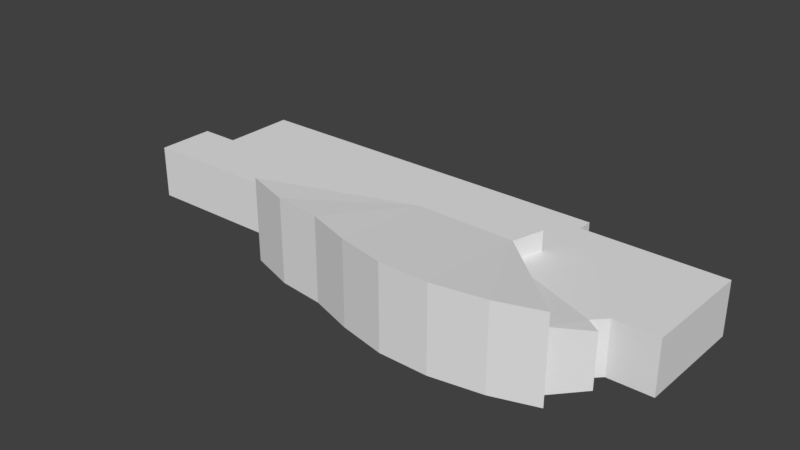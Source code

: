 # Source: Kirjasto2.blend  (saved by Blender 2.79.0; exported with 4.5.12 LTS)
import bpy
from mathutils import Matrix  # noqa: F401  (used for matrix-valued properties, if any)

bpy.ops.wm.read_factory_settings(use_empty=True)
scene = bpy.context.scene
scene.name = 'Scene'

# ---- collections
col_collection_1 = bpy.data.collections.new('Collection 1'); scene.collection.children.link(col_collection_1)

# ---- world
world_world = bpy.data.worlds.new('World'); scene.world = world_world
world_world.color = (0.05088, 0.05088, 0.05088)
world_world.use_sun_shadow = False
world_world.sun_shadow_jitter_overblur = 0.0
world_world.cycles.sampling_method = 'MANUAL'

# ---- meshes
me_kirjastomesh = bpy.data.meshes.new('KirjastoMesh')
me_kirjastomesh.from_pydata([(-31.41, -0.5776, 2.899), (-27.38, -0.5697, 2.899), (-27.38, -0.5697, -2.595), (-31.41, -0.5776, -2.595), (-31.41, -6.527, 2.899), (-31.41, -0.5776, 2.899), (-31.41, -0.5776, -2.595), (-31.41, -6.527, -2.595), (-11.11, -6.412, 2.899), (-31.41, -6.527, 2.899), (-31.41, -6.527, -2.595), (-11.11, -6.412, -2.595), (-10.95, -9.024, 2.899), (-11.11, -6.412, 2.899), (-11.11, -6.412, -2.595), (-10.95, -9.024, -2.595), (21.91, -8.362, 2.899), (18.99, -11.63, 3.738), (18.99, -11.63, -2.595), (18.99, -11.63, -2.595), (21.91, -8.362, -2.595), (21.91, -8.362, 2.899), (20.45, -7.376, 2.899), (21.91, -8.362, 2.899), (21.91, -8.362, -2.595), (20.45, -7.376, -2.595), (21.68, -6.136, 2.899), (20.45, -7.376, 2.899), (20.45, -7.376, -2.595), (21.68, -6.136, -2.595), (26.1, -6.09, 2.899), (21.68, -6.136, 2.899), (21.68, -6.136, -2.595), (26.1, -6.09, -2.595), (26.27, 5.486, 2.899), (26.1, -6.09, 2.899), (26.1, -6.09, -2.595), (26.27, 5.486, -2.595), (11.78, 5.517, 2.899), (26.27, 5.486, 2.899), (26.27, 5.486, -2.595), (11.78, 5.517, -2.595), (11.81, 7.03, 2.899), (11.78, 5.517, 2.899), (11.78, 5.517, -2.595), (11.81, 7.03, -2.595), (-27.4, 7.017, 2.899), (11.81, 7.03, 2.899), (11.81, 7.03, -2.595), (-27.38, -0.5697, 2.899), (-27.4, 7.017, 2.899), (-27.4, 7.017, -2.595), (-27.38, -0.5697, -2.595), (18.99, -11.63, 3.738), (21.91, -8.362, 2.899), (20.45, -7.376, 2.899), (20.45, -7.376, 2.899), (10.59, -3.574, 2.899), (18.99, -11.63, 3.738), (-13.46, -10.29, -2.595), (-8.669, -11.9, -2.595), (-8.669, -11.9, 6.035), (-13.46, -10.29, 6.035), (-3.871, -12.46, 6.035), (-8.669, -11.9, 6.035), (-8.669, -11.9, -2.595), (-3.871, -12.46, -2.595), (0.7109, -13.99, 6.035), (-3.871, -12.46, 6.035), (-3.871, -12.46, -2.595), (0.7109, -13.99, -2.595), (5.56, -15.06, 6.035), (0.7109, -13.99, 6.035), (0.7109, -13.99, -2.595), (5.56, -15.06, -2.595), (10.59, -15.11, 6.035), (5.56, -15.06, 6.035), (5.56, -15.06, -2.595), (10.59, -15.11, -2.595), (15.78, -14.23, 6.035), (10.59, -15.11, 6.035), (10.59, -15.11, -2.595), (15.78, -14.23, -2.595), (15.78, -14.23, -2.595), (20.19, -12.78, -2.595), (20.19, -12.78, 6.035), (15.78, -14.23, 6.035), (18.99, -11.63, 3.738), (10.59, -3.574, 2.899), (10.58, -3.569, 4.905), (18.99, -11.63, 3.738), (10.58, -3.569, 4.905), (20.19, -12.78, 6.035), (18.99, -11.63, -2.595), (18.99, -11.63, 3.738), (20.19, -12.78, 6.035), (20.19, -12.78, -2.595), (18.99, -11.63, -2.595), (20.19, -12.78, 6.035), (0.4248, -3.33, 4.905), (-13.46, -10.29, 6.035), (-8.669, -11.9, 6.035), (0.4248, -3.33, 4.905), (-8.669, -11.9, 6.035), (-3.871, -12.46, 6.035), (0.4248, -3.33, 4.905), (-3.871, -12.46, 6.035), (0.7109, -13.99, 6.035), (0.4248, -3.33, 4.905), (0.7109, -13.99, 6.035), (5.56, -15.06, 6.035), (0.4248, -3.33, 4.905), (5.56, -15.06, 6.035), (10.59, -15.11, 6.035), (15.78, -14.23, 6.035), (20.19, -12.78, 6.035), (10.58, -3.569, 4.905), (10.59, -15.11, 6.035), (15.78, -14.23, 6.035), (10.58, -3.569, 4.905), (0.4248, -3.33, 4.905), (10.59, -15.11, 6.035), (10.58, -3.569, 4.905), (0.4248, -3.33, 4.905), (-0.5024, -0.3312, 4.905), (-0.4801, -0.33, 2.899), (0.4232, -3.361, 2.899), (0.4248, -3.33, 4.905), (-0.4801, -0.33, 2.899), (11.48, -0.2954, 4.905), (10.58, -3.569, 4.905), (10.59, -3.574, 2.899), (10.59, -3.574, 2.899), (11.47, -0.2934, 2.899), (11.48, -0.2954, 4.905), (-0.5024, -0.3312, 4.905), (11.48, -0.2954, 4.905), (11.47, -0.2934, 2.899), (11.47, -0.2934, 2.899), (-0.4801, -0.33, 2.899), (-0.5024, -0.3312, 4.905), (0.4248, -3.33, 4.905), (0.4232, -3.361, 2.899), (-10.95, -9.024, 2.899), (-13.46, -10.29, 6.035), (0.4248, -3.33, 4.905), (-10.95, -9.024, 2.899), (-13.46, -10.29, -2.595), (-13.46, -10.29, 6.035), (-10.95, -9.024, 2.899), (-10.95, -9.024, -2.595), (11.48, -0.2954, 4.905), (-0.5024, -0.3312, 4.905), (0.4248, -3.33, 4.905), (10.58, -3.569, 4.905), (21.68, -6.136, 2.899), (26.1, -6.09, 2.899), (26.27, 5.486, 2.899), (11.78, 5.517, 2.899), (11.81, 7.03, 2.899), (-27.4, 7.017, 2.899), (-27.38, -0.5697, 2.899), (-31.41, -0.5776, 2.899), (-31.41, -6.527, 2.899), (-11.11, -6.412, 2.899), (-11.11, -6.412, 2.899), (-10.95, -9.024, 2.899), (0.4232, -3.361, 2.899), (-11.11, -6.412, 2.899), (0.4232, -3.361, 2.899), (-0.4801, -0.33, 2.899), (-27.38, -0.5697, 2.899), (-11.11, -6.412, 2.899), (-0.4801, -0.33, 2.899), (-27.4, 7.017, 2.899), (-27.38, -0.5697, 2.899), (-0.4801, -0.33, 2.899), (11.78, 5.517, 2.899), (-27.4, 7.017, 2.899), (-0.4801, -0.33, 2.899), (11.78, 5.517, 2.899), (-0.4801, -0.33, 2.899), (11.47, -0.2934, 2.899), (21.68, -6.136, 2.899), (11.78, 5.517, 2.899), (11.47, -0.2934, 2.899), (21.68, -6.136, 2.899), (11.47, -0.2934, 2.899), (10.59, -3.574, 2.899), (20.45, -7.376, 2.899), (21.68, -6.136, 2.899), (10.59, -3.574, 2.899), (-29.47, -0.604, -1.295), (-29.19, -0.604, -1.295), (-29.19, 3.044, -1.295), (-29.47, 3.044, -1.295), (-29.47, 3.044, -2.595), (-29.19, 3.044, -2.595), (-27.41, 3.044, -2.595), (-27.41, -0.6038, -1.595), (-27.41, 1.293, -1.595), (-29.19, 1.293, -1.595), (-29.19, -0.604, -1.595), (-29.19, 3.044, -2.595), (-29.47, 3.044, -2.595), (-29.47, 3.044, -1.295), (-29.19, 3.044, -1.295), (-29.47, 3.044, -2.595), (-29.47, -0.604, -2.595), (-29.47, -0.604, -1.295), (-29.47, 3.044, -1.295), (-29.19, 1.293, -1.595), (-29.19, 3.044, -2.595), (-29.19, 3.044, -1.295), (-29.19, -0.604, -1.595), (-29.19, -0.604, -1.295), (-27.41, 3.044, -2.595), (-29.19, 3.044, -2.595), (-29.19, 1.293, -1.595), (-29.19, 1.293, -1.595), (-27.41, 1.293, -1.595), (-27.41, 3.044, -2.595), (11.3, 9.323, -0.0449), (11.3, 9.902, -0.0449), (1.705, 9.902, -0.0449), (1.702, 9.324, -0.0449), (-3.817, 7.14, -2.595), (3.18, 7.139, -1.595), (3.171, 9.324, -1.595), (3.171, 9.324, -1.595), (-3.815, 9.324, -2.595), (-3.817, 7.14, -2.595), (12.83, 5.495, -1.595), (14.56, 5.489, -2.595), (14.58, 9.323, -2.595), (14.58, 9.323, -2.595), (12.83, 9.324, -1.595), (12.83, 5.495, -1.595), (11.77, 7.139, -1.595), (11.81, 5.503, -1.595), (12.83, 5.495, -1.595), (12.83, 9.324, -1.595), (3.18, 7.139, -1.595), (3.171, 9.324, -1.595), (14.58, 9.323, -2.595), (14.58, 9.901, -2.595), (14.58, 9.901, -1.432), (14.58, 9.323, -1.432), (-3.814, 9.903, -2.595), (-3.815, 9.324, -2.595), (-3.815, 9.324, -1.432), (-3.814, 9.903, -1.432), (14.58, 9.323, -1.432), (14.58, 9.901, -1.432), (12.63, 9.902, -1.432), (12.62, 9.323, -1.432), (-3.814, 9.903, -1.432), (-3.815, 9.324, -1.432), (-0.5299, 9.324, -1.432), (-0.5277, 9.902, -1.432), (12.62, 9.323, -0.6395), (12.63, 9.902, -0.6395), (11.3, 9.902, -0.6395), (11.3, 9.323, -0.6395), (-0.5277, 9.902, -0.6395), (-0.5299, 9.324, -0.6395), (1.702, 9.324, -0.6395), (1.705, 9.902, -0.6395), (-0.5277, 9.902, -1.432), (-0.5299, 9.324, -1.432), (-0.5299, 9.324, -0.6395), (-0.5277, 9.902, -0.6395), (12.62, 9.323, -1.432), (12.63, 9.902, -1.432), (12.63, 9.902, -0.6395), (12.62, 9.323, -0.6395), (11.3, 9.323, -0.6395), (11.3, 9.902, -0.6395), (11.3, 9.902, -0.0449), (11.3, 9.323, -0.0449), (11.3, 9.902, -0.6395), (12.63, 9.902, -0.6395), (12.63, 9.902, -1.432), (12.63, 9.902, -1.432), (14.58, 9.901, -1.432), (14.58, 9.901, -2.595), (14.58, 9.901, -2.595), (-3.814, 9.903, -2.595), (-3.814, 9.903, -1.432), (14.58, 9.901, -2.595), (-3.814, 9.903, -1.432), (-0.5277, 9.902, -1.432), (12.63, 9.902, -1.432), (14.58, 9.901, -2.595), (-0.5277, 9.902, -1.432), (-0.5277, 9.902, -1.432), (-0.5277, 9.902, -0.6395), (1.705, 9.902, -0.6395), (12.63, 9.902, -1.432), (-0.5277, 9.902, -1.432), (1.705, 9.902, -0.6395), (11.3, 9.902, -0.6395), (12.63, 9.902, -1.432), (1.705, 9.902, -0.6395), (11.3, 9.902, -0.6395), (1.705, 9.902, -0.6395), (1.705, 9.902, -0.0449), (11.3, 9.902, -0.0449), (1.705, 9.902, -0.6395), (1.702, 9.324, -0.6395), (1.702, 9.324, -0.0449), (1.705, 9.902, -0.0449), (1.702, 9.324, -0.6395), (-0.5299, 9.324, -0.6395), (-0.5299, 9.324, -1.432), (-0.5299, 9.324, -1.432), (-3.815, 9.324, -1.432), (-3.815, 9.324, -2.595), (1.702, 9.324, -0.6395), (-0.5299, 9.324, -1.432), (-3.815, 9.324, -2.595), (12.83, 9.324, -1.595), (14.58, 9.323, -2.595), (14.58, 9.323, -1.432), (3.171, 9.324, -1.595), (12.83, 9.324, -1.595), (14.58, 9.323, -1.432), (-3.815, 9.324, -2.595), (3.171, 9.324, -1.595), (14.58, 9.323, -1.432), (-3.815, 9.324, -2.595), (14.58, 9.323, -1.432), (12.62, 9.323, -1.432), (12.62, 9.323, -1.432), (12.62, 9.323, -0.6395), (11.3, 9.323, -0.6395), (-3.815, 9.324, -2.595), (12.62, 9.323, -1.432), (11.3, 9.323, -0.6395), (1.702, 9.324, -0.6395), (-3.815, 9.324, -2.595), (11.3, 9.323, -0.6395), (1.702, 9.324, -0.6395), (11.3, 9.323, -0.6395), (11.3, 9.323, -0.0449), (1.702, 9.324, -0.0449), (-31.41, -0.5776, -2.595), (-27.38, -0.5697, -2.595), (-31.41, -6.527, -2.595), (-11.11, -6.412, -2.595), (-27.4, 7.017, -2.595), (-13.46, -10.29, -2.595), (-10.95, -9.024, -2.595), (-8.669, -11.9, -2.595), (11.81, 7.03, -2.595), (-3.871, -12.46, -2.595), (0.7109, -13.99, -2.595), (5.56, -15.06, -2.595), (10.59, -15.11, -2.595), (11.78, 5.517, -2.595), (26.27, 5.486, -2.595), (15.78, -14.23, -2.595), (26.1, -6.09, -2.595), (21.68, -6.136, -2.595), (21.91, -8.362, -2.595), (18.99, -11.63, -2.595), (20.45, -7.376, -2.595), (20.19, -12.78, -2.595), (-3.814, 9.903, -2.595), (-3.815, 9.324, -2.595), (-3.649, 7.023, -2.595), (11.81, 7.03, -2.595), (-3.815, 9.324, -2.595), (-3.649, 7.023, -2.595), (-3.817, 7.14, -2.595), (11.81, 7.03, -2.595), (-3.649, 7.023, -2.595), (-27.4, 7.017, -2.595), (-27.4, 7.017, 2.899), (-27.4, 7.017, -2.595), (-3.649, 7.023, -2.595), (11.81, 7.03, -2.595), (-11.11, -6.412, -2.595), (-3.871, -12.46, -2.595), (-8.669, -11.9, -2.595), (-10.95, -9.024, -2.595), (14.58, 9.323, -2.595), (14.56, 5.489, -2.595), (11.78, 5.517, -2.595), (-3.814, 9.903, -2.595), (14.58, 9.901, -2.595)], [], [(0, 1, 2), (2, 3, 0), (4, 5, 6), (6, 7, 4), (8, 9, 10), (10, 11, 8), (12, 13, 14), (14, 15, 12), (16, 17, 18), (19, 20, 21), (22, 23, 24), (24, 25, 22), (26, 27, 28), (28, 29, 26), (30, 31, 32), (32, 33, 30), (34, 35, 36), (36, 37, 34), (38, 39, 40), (40, 41, 38), (42, 43, 44), (44, 45, 42), (46, 47, 48), (375, 376, 377, 378), (49, 50, 51), (51, 52, 49), (53, 54, 55), (56, 57, 58), (59, 60, 61), (61, 62, 59), (63, 64, 65), (65, 66, 63), (67, 68, 69), (69, 70, 67), (71, 72, 73), (73, 74, 71), (75, 76, 77), (77, 78, 75), (79, 80, 81), (81, 82, 79), (83, 84, 85), (85, 86, 83), (87, 88, 89), (90, 91, 92), (93, 94, 95), (96, 97, 98), (99, 100, 101), (102, 103, 104), (105, 106, 107), (108, 109, 110), (111, 112, 113), (114, 115, 116), (117, 118, 119), (120, 121, 122), (123, 124, 125), (126, 127, 128), (129, 130, 131), (132, 133, 134), (135, 136, 137), (138, 139, 140), (141, 142, 143), (144, 145, 146), (147, 148, 149), (150, 147, 149), (151, 152, 153), (153, 154, 151), (155, 156, 157), (155, 157, 158), (158, 159, 160), (161, 162, 163), (161, 163, 164), (165, 166, 167), (168, 169, 170), (171, 172, 173), (174, 175, 176), (177, 178, 179), (180, 181, 182), (183, 184, 185), (186, 187, 188), (189, 190, 191), (192, 193, 194), (194, 195, 192), (196, 197, 198), (199, 200, 201), (201, 202, 199), (203, 204, 205), (205, 206, 203), (207, 208, 209), (209, 210, 207), (211, 212, 213), (214, 211, 213), (214, 213, 215), (216, 217, 218), (219, 220, 221), (222, 223, 224), (224, 225, 222), (226, 227, 228), (229, 230, 231), (232, 233, 234), (235, 236, 237), (238, 239, 240), (238, 240, 241), (242, 238, 241), (242, 241, 243), (244, 245, 246), (246, 247, 244), (248, 249, 250), (250, 251, 248), (252, 253, 254), (254, 255, 252), (256, 257, 258), (258, 259, 256), (260, 261, 262), (262, 263, 260), (264, 265, 266), (266, 267, 264), (268, 269, 270), (270, 271, 268), (272, 273, 274), (274, 275, 272), (276, 277, 278), (278, 279, 276), (280, 281, 282), (283, 284, 285), (286, 287, 288), (289, 290, 291), (292, 293, 294), (295, 296, 297), (298, 299, 300), (301, 302, 303), (304, 305, 306), (304, 306, 307), (308, 309, 310), (310, 311, 308), (312, 313, 314), (315, 316, 317), (318, 319, 320), (321, 322, 323), (324, 325, 326), (327, 328, 329), (330, 331, 332), (333, 334, 335), (336, 337, 338), (339, 340, 341), (342, 343, 344), (342, 344, 345), (346, 347, 348), (349, 348, 347), (347, 350, 349), (379, 380, 381, 382), (351, 352, 353), (382, 383, 384, 385), (349, 354, 355), (355, 354, 356), (357, 356, 354), (358, 357, 354), (354, 359, 358), (359, 360, 361), (362, 363, 360), (364, 365, 366), (367, 361, 365), (358, 359, 361), (365, 361, 366), (361, 360, 366), (366, 360, 363), (386, 387, 388, 381), (386, 381, 389, 390), (368, 354, 369), (370, 371, 372), (369, 373, 374)])
me_kirjastomesh.use_remesh_preserve_volume = False
me_kirjastomesh.use_remesh_preserve_attributes = False
me_kirjastomesh.use_mirror_vertex_groups = False
me_kirjastomesh.update()
me_kirjastomesh.normals_split_custom_set([tuple(v) for v in zip(*[iter([-0.001958, 1.0, 0.0, -0.001958, 1.0, 0.0, -0.001958, 1.0, 0.0, -0.001958, 1.0, 0.0, -0.001958, 1.0, 0.0, -0.001958, 1.0, 0.0, -1.0, 0.0007721, 0.0, -1.0, 0.0007721, 0.0, -1.0, 0.0007721, 0.0, -1.0, 0.0007721, 0.0, -1.0, 0.0007721, 0.0, -1.0, 0.0007721, 0.0, 0.005685, -1.0, 0.0, 0.005685, -1.0, 0.0, 0.005685, -1.0, 0.0, 0.005685, -1.0, 0.0, 0.005685, -1.0, 0.0, 0.005685, -1.0, 0.0, -0.9981, -0.06103, 0.0, -0.9981, -0.06103, 0.0, -0.9981, -0.06103, 0.0, -0.9981, -0.06103, 0.0, -0.9981, -0.06103, 0.0, -0.9981, -0.06103, 0.0, 0.7461, -0.6658, 2.239e-07, 0.7461, -0.6658, 2.239e-07, 0.7461, -0.6658, 2.239e-07, 0.7461, -0.6658, 0.0, 0.7461, -0.6658, 0.0, 0.7461, -0.6658, 0.0, 0.561, 0.8278, 0.0, 0.561, 0.8278, 0.0, 0.561, 0.8278, 0.0, 0.561, 0.8278, 0.0, 0.561, 0.8278, 0.0, 0.561, 0.8278, 0.0, 0.7114, -0.7028, 0.0, 0.7114, -0.7028, 0.0, 0.7114, -0.7028, 0.0, 0.7114, -0.7028, 0.0, 0.7114, -0.7028, 0.0, 0.7114, -0.7028, 0.0, 0.01055, -0.9999, 0.0, 0.01055, -0.9999, 0.0, 0.01055, -0.9999, 0.0, 0.01055, -0.9999, 0.0, 0.01055, -0.9999, 0.0, 0.01055, -0.9999, 0.0, 0.9999, -0.01496, 0.0, 0.9999, -0.01496, 0.0, 0.9999, -0.01496, 0.0, 0.9999, -0.01496, 0.0, 0.9999, -0.01496, 0.0, 0.9999, -0.01496, 0.0, 0.002127, 1.0, 0.0, 0.002127, 1.0, 0.0, 0.002127, 1.0, 0.0, 0.002127, 1.0, 0.0, 0.002127, 1.0, 0.0, 0.002127, 1.0, 0.0, 0.9998, -0.01734, 0.0, 0.9998, -0.01734, 0.0, 0.9998, -0.01734, 0.0, 0.9998, -0.01734, 0.0, 0.9998, -0.01734, 0.0, 0.9998, -0.01734, 0.0, -0.000343, 1.0, 0.0, -0.000343, 1.0, 0.0, -0.000343, 1.0, 0.0, -0.000343, 1.0, -0.0002589, -0.000343, 1.0, -0.0002589, -0.000343, 1.0, -0.0002589, -0.000343, 1.0, -0.0002589, -1.0, -0.002394, 0.0, -1.0, -0.002394, 0.0, -1.0, -0.002394, 0.0, -1.0, -0.002394, 0.0, -1.0, -0.002394, 0.0, -1.0, -0.002394, 0.0, 0.1066, 0.1573, 0.9818, 0.1066, 0.1573, 0.9818, 0.1066, 0.1573, 0.9818, 0.06606, 0.1714, 0.983, 0.06606, 0.1714, 0.983, 0.06606, 0.1714, 0.983, -0.318, -0.9481, 0.0, -0.318, -0.9481, 0.0, -0.318, -0.9481, 0.0, -0.318, -0.9481, 0.0, -0.318, -0.9481, 0.0, -0.318, -0.9481, 0.0, -0.1165, -0.9932, 0.0, -0.1165, -0.9932, 0.0, -0.1165, -0.9932, 0.0, -0.1165, -0.9932, 0.0, -0.1165, -0.9932, 0.0, -0.1165, -0.9932, 0.0, -0.3165, -0.9486, 0.0, -0.3165, -0.9486, 0.0, -0.3165, -0.9486, 0.0, -0.3165, -0.9486, 0.0, -0.3165, -0.9486, 0.0, -0.3165, -0.9486, 0.0, -0.2148, -0.9767, 0.0, -0.2148, -0.9767, 0.0, -0.2148, -0.9767, 0.0, -0.2148, -0.9767, 0.0, -0.2148, -0.9767, 0.0, -0.2148, -0.9767, 0.0, -0.01114, -0.9999, 0.0, -0.01114, -0.9999, 0.0, -0.01114, -0.9999, 0.0, -0.01114, -0.9999, 0.0, -0.01114, -0.9999, 0.0, -0.01114, -0.9999, 0.0, 0.1671, -0.9859, 0.0, 0.1671, -0.9859, 0.0, 0.1671, -0.9859, 0.0, 0.1671, -0.9859, 0.0, 0.1671, -0.9859, 0.0, 0.1671, -0.9859, 0.0, 0.3137, -0.9495, 0.0, 0.3137, -0.9495, 0.0, 0.3137, -0.9495, 0.0, 0.3137, -0.9495, 0.0, 0.3137, -0.9495, 0.0, 0.3137, -0.9495, 0.0, 0.6915, 0.7224, 0.001808, 0.6915, 0.7224, 0.001808, 0.6915, 0.7224, 0.001808, 0.6916, 0.7223, 0.002845, 0.6916, 0.7223, 0.002845, 0.6916, 0.7223, 0.002845, 0.6944, 0.7196, 1.815e-07, 0.6944, 0.7196, 1.815e-07, 0.6944, 0.7196, 1.815e-07, 0.6944, 0.7196, 0.0, 0.6944, 0.7196, 0.0, 0.6944, 0.7196, 0.0, 0.03243, 0.09671, 0.9948, 0.03243, 0.09671, 0.9948, 0.03243, 0.09671, 0.9948, 0.01365, 0.1164, 0.9931, 0.01365, 0.1164, 0.9931, 0.01365, 0.1164, 0.9931, 0.03544, 0.1062, 0.9937, 0.03544, 0.1062, 0.9937, 0.03544, 0.1062, 0.9937, 0.0233, 0.106, 0.9941, 0.0233, 0.106, 0.9941, 0.0233, 0.106, 0.9941, 0.001073, 0.09634, 0.9953, 0.001073, 0.09634, 0.9953, 0.001073, 0.09634, 0.9953, -0.02999, 0.09079, 0.9954, -0.02999, 0.09079, 0.9954, -0.02999, 0.09079, 0.9954, -0.0165, 0.09734, 0.9951, -0.0165, 0.09734, 0.9951, -0.0165, 0.09734, 0.9951, 0.002294, 0.09738, 0.9952, 0.002294, 0.09738, 0.9952, 0.002294, 0.09738, 0.9952, -0.9553, -0.2954, -0.0108, -0.9553, -0.2954, -0.0108, -0.9553, -0.2954, -0.0108, -0.9583, -0.2856, 0.005145, -0.9583, -0.2856, 0.005145, -0.9583, -0.2856, 0.005145, 0.9642, -0.265, 0.005288, 0.9642, -0.265, 0.005288, 0.9642, -0.265, 0.005288, 0.9656, -0.2601, -0.003211, 0.9656, -0.2601, -0.003211, 0.9656, -0.2601, -0.003211, -0.002988, 1.0, 0.0009903, -0.002988, 1.0, 0.0009903, -0.002988, 1.0, 0.0009903, -0.003059, 1.0, 0.0005649, -0.003059, 1.0, 0.0005649, -0.003059, 1.0, 0.0005649, -0.4456, 0.8952, -0.01338, -0.4456, 0.8952, -0.01338, -0.4456, 0.8952, -0.01338, -0.448, 0.894, 0.003638, -0.448, 0.894, 0.003638, -0.448, 0.894, 0.003638, -0.4516, 0.8922, 0.0, -0.4516, 0.8922, 0.0, -0.4516, 0.8922, 0.0, -0.4516, 0.8922, 0.0, -0.4516, 0.8922, 0.0, -0.4516, 0.8922, 0.0, 0.0, 0.0, 1.0, 0.0, 0.0, 1.0, 0.0, 0.0, 1.0, 0.0, 0.0, 1.0, 0.0, 0.0, 1.0, 0.0, 0.0, 1.0, 1.491e-07, -4.12e-08, 1.0, 1.491e-07, -4.12e-08, 1.0, 1.491e-07, -4.12e-08, 1.0, -9.104e-09, -4.099e-08, 1.0, -9.104e-09, -4.099e-08, 1.0, -9.104e-09, -4.099e-08, 1.0, -1.143e-08, 0.0, 1.0, -1.143e-08, 0.0, 1.0, -1.143e-08, 0.0, 1.0, 0.0, -8.015e-08, 1.0, 0.0, -8.015e-08, 1.0, 0.0, -8.015e-08, 1.0, 3.958e-09, -8.035e-08, 1.0, 3.958e-09, -8.035e-08, 1.0, 3.958e-09, -8.035e-08, 1.0, 1.071e-05, -2.144e-05, 1.0, 1.071e-05, -2.144e-05, 1.0, 1.071e-05, -2.144e-05, 1.0, 4.601e-06, 1.37e-06, 1.0, 4.601e-06, 1.37e-06, 1.0, 4.601e-06, 1.37e-06, 1.0, 2.084e-06, 5.748e-06, 1.0, 2.084e-06, 5.748e-06, 1.0, 2.084e-06, 5.748e-06, 1.0, 2.15e-06, 5.134e-09, 1.0, 2.15e-06, 5.134e-09, 1.0, 2.15e-06, 5.134e-09, 1.0, -3.392e-07, -9.135e-06, 1.0, -3.392e-07, -9.135e-06, 1.0, -3.392e-07, -9.135e-06, 1.0, 2.619e-08, -9.932e-06, 1.0, 2.619e-08, -9.932e-06, 1.0, 2.619e-08, -9.932e-06, 1.0, -1.098e-05, -9.346e-06, 1.0, -1.098e-05, -9.346e-06, 1.0, -1.098e-05, -9.346e-06, 1.0, -4.837e-06, 1.308e-06, 1.0, -4.837e-06, 1.308e-06, 1.0, -4.837e-06, 1.308e-06, 1.0, -4.233e-06, 4.149e-06, 1.0, -4.233e-06, 4.149e-06, 1.0, -4.233e-06, 4.149e-06, 1.0, 0.0, 0.0, 1.0, 0.0, 0.0, 1.0, 0.0, 0.0, 1.0, 0.0, 0.0, 1.0, 0.0, 0.0, 1.0, 0.0, 0.0, 1.0, 0.0, 0.0, 1.0, 0.0, 0.0, 1.0, 0.0, 0.0, 1.0, 3.278e-08, 0.0, 1.0, 3.278e-08, 0.0, 1.0, 3.278e-08, 0.0, 1.0, -6.05e-08, 0.0, 1.0, -6.05e-08, 0.0, 1.0, -6.05e-08, 0.0, 1.0, 0.0, 1.0, 0.0, 0.0, 1.0, 0.0, 0.0, 1.0, 0.0, 0.0, 1.0, 0.0, 0.0, 1.0, 0.0, 0.0, 1.0, 0.0, -1.0, 0.0, 0.0, -1.0, 0.0, 0.0, -1.0, 0.0, 0.0, -1.0, 0.0, 0.0, -1.0, 0.0, 0.0, -1.0, 0.0, 0.0, 1.0, 0.0, 0.0, 1.0, 0.0, 0.0, 1.0, 0.0, 0.0, 1.0, 0.0, 0.0, 1.0, 0.0, 0.0, 1.0, 0.0, 0.0, 1.0, 0.0, 0.0, 1.0, 0.0, 0.0, 1.0, 0.0, 0.0, 0.0, 0.496, 0.8683, 0.0, 0.496, 0.8683, 0.0, 0.496, 0.8683, -1.598e-05, 0.496, 0.8683, -1.598e-05, 0.496, 0.8683, -1.598e-05, 0.496, 0.8683, 2.412e-10, 0.0, 1.0, 2.412e-10, 0.0, 1.0, 2.412e-10, 0.0, 1.0, -2.714e-10, 0.0, 1.0, -2.714e-10, 0.0, 1.0, -2.714e-10, 0.0, 1.0, -0.1415, -0.0005603, 0.9899, -0.1415, -0.0005603, 0.9899, -0.1415, -0.0005603, 0.9899, -0.1417, 0.0001599, 0.9899, -0.1417, 0.0001599, 0.9899, -0.1417, 0.0001599, 0.9899, 0.5013, -0.002595, 0.8653, 0.5013, -0.002595, 0.8653, 0.5013, -0.002595, 0.8653, 0.4967, 0.0002019, 0.8679, 0.4967, 0.0002019, 0.8679, 0.4967, 0.0002019, 0.8679, -1.006e-08, 0.0, 1.0, -1.006e-08, 0.0, 1.0, -1.006e-08, 0.0, 1.0, 0.0, 0.0, 1.0, 0.0, 0.0, 1.0, 0.0, 0.0, 1.0, 0.0, 0.0, 1.0, 0.0, 0.0, 1.0, 0.0, 0.0, 1.0, -2.323e-09, 0.0, 1.0, -2.323e-09, 0.0, 1.0, -2.323e-09, 0.0, 1.0, 0.9999, -0.01237, 0.0, 0.9999, -0.01237, 0.0, 0.9999, -0.01237, 0.0, 0.9999, -0.01237, 0.0, 0.9999, -0.01237, 0.0, 0.9999, -0.01237, 0.0, -1.0, 0.001533, 0.0, -1.0, 0.001533, 0.0, -1.0, 0.001533, 0.0, -1.0, 0.001534, 0.0, -1.0, 0.001534, 0.0, -1.0, 0.001534, 0.0, 1.417e-08, 0.0, 1.0, 1.417e-08, 0.0, 1.0, 1.417e-08, 0.0, 1.0, -4.378e-08, 0.0, 1.0, -4.378e-08, 0.0, 1.0, -4.378e-08, 0.0, 1.0, 7.289e-09, 0.0, 1.0, 7.289e-09, 0.0, 1.0, 7.289e-09, 0.0, 1.0, -9.185e-11, 0.0, 1.0, -9.185e-11, 0.0, 1.0, -9.185e-11, 0.0, 1.0, 4.32e-08, 0.0, 1.0, 4.32e-08, 0.0, 1.0, 4.32e-08, 0.0, 1.0, -2.308e-08, 0.0, 1.0, -2.308e-08, 0.0, 1.0, -2.308e-08, 0.0, 1.0, -1.117e-08, 0.0, 1.0, -1.117e-08, 0.0, 1.0, -1.117e-08, 0.0, 1.0, -2.215e-08, 0.0, 1.0, -2.215e-08, 0.0, 1.0, -2.215e-08, 0.0, 1.0, -1.0, 0.003713, 0.0, -1.0, 0.003713, 0.0, -1.0, 0.003713, 0.0, -1.0, 0.003713, 0.0, -1.0, 0.003713, 0.0, -1.0, 0.003713, 0.0, 0.9999, -0.01108, 0.0, 0.9999, -0.01108, 0.0, 0.9999, -0.01108, 0.0, 0.9999, -0.01108, 0.0, 0.9999, -0.01108, 0.0, 0.9999, -0.01108, 0.0, 0.9999, -0.0102, 0.0, 0.9999, -0.0102, 0.0, 0.9999, -0.0102, 0.0, 0.9999, -0.0102, 0.0, 0.9999, -0.0102, 0.0, 0.9999, -0.0102, 0.0, 8.621e-05, 1.0, 0.0, 8.621e-05, 1.0, 0.0, 8.621e-05, 1.0, 0.0, 8.591e-05, 1.0, 0.0, 8.591e-05, 1.0, 0.0, 8.591e-05, 1.0, 0.0, 7.641e-05, 1.0, 0.0, 7.641e-05, 1.0, 0.0, 7.641e-05, 1.0, 0.0, 8.59e-05, 1.0, 0.0001438, 8.59e-05, 1.0, 0.0001438, 8.59e-05, 1.0, 0.0001438, 7.263e-05, 1.0, -2.195e-05, 7.263e-05, 1.0, -2.195e-05, 7.263e-05, 1.0, -2.195e-05, 8.628e-05, 1.0, 0.0, 8.628e-05, 1.0, 0.0, 8.628e-05, 1.0, 0.0, 7.263e-05, 1.0, 3.95e-05, 7.263e-05, 1.0, 3.95e-05, 7.263e-05, 1.0, 3.95e-05, 6.758e-05, 1.0, -3.209e-05, 6.758e-05, 1.0, -3.209e-05, 6.758e-05, 1.0, -3.209e-05, 6.758e-05, 1.0, 0.0, 6.758e-05, 1.0, 0.0, 6.758e-05, 1.0, 0.0, 6.758e-05, 1.0, 0.0, 6.758e-05, 1.0, 0.0, 6.758e-05, 1.0, 0.0, -1.0, 0.005194, 0.0, -1.0, 0.005194, 0.0, -1.0, 0.005194, 0.0, -1.0, 0.005193, 0.0, -1.0, 0.005193, 0.0, -1.0, 0.005193, 0.0, -7.221e-05, -1.0, 0.0, -7.221e-05, -1.0, 0.0, -7.221e-05, -1.0, 0.0, -7.257e-05, -1.0, 0.0, -7.257e-05, -1.0, 0.0, -7.257e-05, -1.0, 0.0, 0.0001733, 1.0, -0.0001441, 0.0001732, 1.0, -0.0001439, 0.0001733, 1.0, -0.0001437, -0.000281, -1.0, 0.0, -0.000281, -1.0, 0.0, -0.000281, -1.0, 0.0, -4.187e-05, -1.0, -0.002574, -4.187e-05, -1.0, -0.002574, -4.187e-05, -1.0, -0.002574, 8.265e-05, 1.0, -0.0002853, 8.265e-05, 1.0, -0.0002853, 8.265e-05, 1.0, -0.0002853, -7.276e-05, -1.0, 0.0001226, -7.276e-05, -1.0, 0.0001226, -7.276e-05, -1.0, 0.0001226, -7.187e-05, -1.0, 0.0, -7.187e-05, -1.0, 0.0, -7.187e-05, -1.0, 0.0, -6.426e-05, -1.0, 1.243e-05, -6.426e-05, -1.0, 1.243e-05, -6.426e-05, -1.0, 1.243e-05, -5.696e-05, -1.0, -4.555e-05, -5.696e-05, -1.0, -4.555e-05, -5.696e-05, -1.0, -4.555e-05, -5.696e-05, -1.0, 0.0, -5.696e-05, -1.0, 0.0, -5.696e-05, -1.0, 0.0, -5.696e-05, -1.0, 0.0, -5.696e-05, -1.0, 0.0, -5.696e-05, -1.0, 0.0, 0.0, 0.0, -1.0, 0.0, 0.0, -1.0, 0.0, 0.0, -1.0, 0.0, 0.0, -1.0, 0.0, 0.0, -1.0, 0.0, 0.0, -1.0, 0.0, 0.0, -1.0, 0.0, 0.0, -1.0, 0.0, 0.0, -1.0, -1.449e-08, 0.0, -1.0, -1.449e-08, 0.0, -1.0, -1.449e-08, 0.0, -1.0, -1.449e-08, 0.0, -1.0, 0.0, 0.0, -1.0, 0.0, 0.0, -1.0, 0.0, 0.0, -1.0, 0.0, 0.0, -1.0, 0.0, 0.0, -1.0, 0.0, 0.0, -1.0, 0.0, 0.0, -1.0, 0.0, 0.0, -1.0, 0.0, 0.0, -1.0, 0.0, 0.0, -1.0, 0.0, 0.0, -1.0, 0.0, 0.0, -1.0, 0.0, 0.0, -1.0, 0.0, 0.0, -1.0, 0.0, 0.0, -1.0, 0.0, 0.0, -1.0, 0.0, 0.0, -1.0, 0.0, 0.0, -1.0, 0.0, 0.0, -1.0, 6.095e-06, 0.0, -1.0, 6.095e-06, 0.0, -1.0, 6.095e-06, 0.0, -1.0, 0.0, 0.0, -1.0, 0.0, 0.0, -1.0, 0.0, 0.0, -1.0, 0.0, 0.0, -1.0, 0.0, 0.0, -1.0, 0.0, 0.0, -1.0, 0.0, 0.0, -1.0, 0.0, 0.0, -1.0, 0.0, 0.0, -1.0, 0.0, 0.0, -1.0, 0.0, 0.0, -1.0, 0.0, 0.0, -1.0, -7.205e-08, 0.0, -1.0, -7.205e-08, 0.0, -1.0, -7.205e-08, 0.0, -1.0, -3.867e-07, 0.0, -1.0, -3.867e-07, 0.0, -1.0, -3.867e-07, 0.0, -1.0, 3.775e-07, 0.0, -1.0, 3.775e-07, 0.0, -1.0, 3.775e-07, 0.0, -1.0, 0.0, 0.0, -1.0, 0.0, 0.0, -1.0, 0.0, 0.0, -1.0, -3.227e-08, 0.0, -1.0, -3.227e-08, 0.0, -1.0, -3.227e-08, 0.0, -1.0, -3.227e-08, 0.0, -1.0, 5.734e-09, 0.0, -1.0, 5.734e-09, 0.0, -1.0, 5.734e-09, 0.0, -1.0, 5.734e-09, 0.0, -1.0, -1.055e-07, 0.0, -1.0, -1.055e-07, 0.0, -1.0, -1.055e-07, 0.0, -1.0, 0.0, 0.0, 1.0, 0.0, 0.0, 1.0, 0.0, 0.0, 1.0, 1.294e-06, 0.0, -1.0, 1.294e-06, 0.0, -1.0, 1.294e-06, 0.0, -1.0])] * 3)])

# ---- objects
ob_kirjasto = bpy.data.objects.new('Kirjasto', me_kirjastomesh)

# ---- transforms, parenting, visibility, modifiers, constraints
ob_kirjasto.location = (0.0, 0.0, 0.0)
ob_kirjasto.lineart.crease_threshold = 0.0

# ---- collection membership
col_collection_1.objects.link(ob_kirjasto)

# ---- scene / render settings (as saved in the file)
scene.frame_start = 1; scene.frame_end = 250; scene.frame_set(1)
scene.render.engine = 'BLENDER_EEVEE_NEXT'
scene.render.resolution_percentage = 50
scene.render.dither_intensity = 0.0
scene.cycles.use_denoising = False
scene.cycles.samples = 128
scene.cycles.sampling_pattern = 'TABULATED_SOBOL'
scene.cycles.use_adaptive_sampling = False
scene.cycles.use_light_tree = False
scene.cycles.blur_glossy = 0.0
scene.cycles.sample_clamp_indirect = 0.0
scene.view_settings.view_transform = 'Standard'
bpy.context.view_layer.update()

# ---- added for rendering (the .blend has no active camera and no usable light): camera, sun
cam_auto = bpy.data.cameras.new('AutoCamera')
cam_auto.lens = 50.0
cam_auto.sensor_width = 36.0
cam_auto.clip_end = 1030.54
ob_auto_camera = bpy.data.objects.new('AutoCamera', cam_auto)
scene.collection.objects.link(ob_auto_camera)
ob_auto_camera.location = (56.1497, -73.0699, 48.6963)
ob_auto_camera.rotation_euler = (1.09748, -7.21219e-08, 0.694738)
scene.camera = ob_auto_camera
light_auto_sun = bpy.data.lights.new('AutoSun', 'SUN')
light_auto_sun.energy = 3.0
light_auto_sun.angle = 0.0523599
ob_auto_sun = bpy.data.objects.new('AutoSun', light_auto_sun)
scene.collection.objects.link(ob_auto_sun)
ob_auto_sun.rotation_euler = (0.872665, 0.174533, 0.523599)
bpy.context.view_layer.update()
